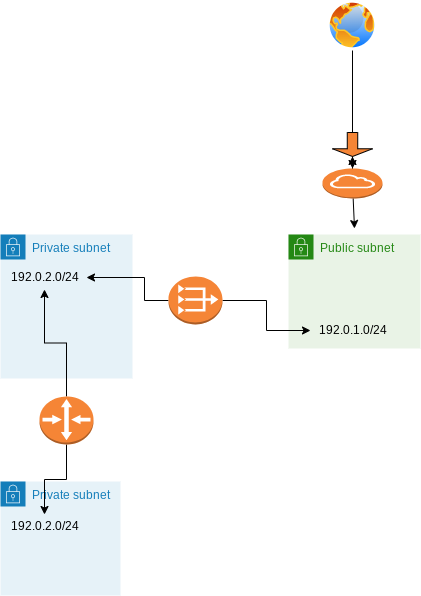

The diagram above was exported from draw.io. Its source (the exported page's mxGraphModel, read from the mxfile embedded in the PNG):
<mxGraphModel dx="1038" dy="587" grid="1" gridSize="6" guides="1" tooltips="1" connect="1" arrows="1" fold="1" page="1" pageScale="1" pageWidth="850" pageHeight="1100" math="0" shadow="0">
  <root>
    <mxCell id="0" />
    <mxCell id="1" parent="0" />
    <mxCell id="Ly-wvGlbPgvmHfuZJYLb-1" value="Public subnet" style="points=[[0,0],[0.25,0],[0.5,0],[0.75,0],[1,0],[1,0.25],[1,0.5],[1,0.75],[1,1],[0.75,1],[0.5,1],[0.25,1],[0,1],[0,0.75],[0,0.5],[0,0.25]];outlineConnect=0;gradientColor=none;html=1;whiteSpace=wrap;fontSize=12;fontStyle=0;container=1;pointerEvents=0;collapsible=0;recursiveResize=0;shape=mxgraph.aws4.group;grIcon=mxgraph.aws4.group_security_group;grStroke=0;strokeColor=#248814;fillColor=#E9F3E6;verticalAlign=top;align=left;spacingLeft=30;fontColor=#248814;dashed=0;" vertex="1" parent="1">
      <mxGeometry x="336" y="246" width="132" height="114" as="geometry" />
    </mxCell>
    <mxCell id="Ly-wvGlbPgvmHfuZJYLb-60" value="192.0.1.0/24" style="text;html=1;align=center;verticalAlign=middle;resizable=0;points=[];autosize=1;strokeColor=none;fillColor=none;" vertex="1" parent="Ly-wvGlbPgvmHfuZJYLb-1">
      <mxGeometry x="22" y="84" width="84" height="24" as="geometry" />
    </mxCell>
    <mxCell id="Ly-wvGlbPgvmHfuZJYLb-2" value="Private subnet" style="points=[[0,0],[0.25,0],[0.5,0],[0.75,0],[1,0],[1,0.25],[1,0.5],[1,0.75],[1,1],[0.75,1],[0.5,1],[0.25,1],[0,1],[0,0.75],[0,0.5],[0,0.25]];outlineConnect=0;gradientColor=none;html=1;whiteSpace=wrap;fontSize=12;fontStyle=0;container=1;pointerEvents=0;collapsible=0;recursiveResize=0;shape=mxgraph.aws4.group;grIcon=mxgraph.aws4.group_security_group;grStroke=0;strokeColor=#147EBA;fillColor=#E6F2F8;verticalAlign=top;align=left;spacingLeft=30;fontColor=#147EBA;dashed=0;" vertex="1" parent="1">
      <mxGeometry x="48" y="246" width="132" height="144" as="geometry" />
    </mxCell>
    <mxCell id="Ly-wvGlbPgvmHfuZJYLb-58" value="192.0.2.0/24" style="text;html=1;align=center;verticalAlign=middle;resizable=0;points=[];autosize=1;strokeColor=none;fillColor=none;" vertex="1" parent="Ly-wvGlbPgvmHfuZJYLb-2">
      <mxGeometry x="2" y="31" width="84" height="24" as="geometry" />
    </mxCell>
    <mxCell id="Ly-wvGlbPgvmHfuZJYLb-3" value="Private subnet" style="points=[[0,0],[0.25,0],[0.5,0],[0.75,0],[1,0],[1,0.25],[1,0.5],[1,0.75],[1,1],[0.75,1],[0.5,1],[0.25,1],[0,1],[0,0.75],[0,0.5],[0,0.25]];outlineConnect=0;gradientColor=none;html=1;whiteSpace=wrap;fontSize=12;fontStyle=0;container=1;pointerEvents=0;collapsible=0;recursiveResize=0;shape=mxgraph.aws4.group;grIcon=mxgraph.aws4.group_security_group;grStroke=0;strokeColor=#147EBA;fillColor=#E6F2F8;verticalAlign=top;align=left;spacingLeft=30;fontColor=#147EBA;dashed=0;" vertex="1" parent="1">
      <mxGeometry x="48" y="493" width="120" height="114" as="geometry" />
    </mxCell>
    <mxCell id="Ly-wvGlbPgvmHfuZJYLb-61" value="192.0.2.0/24" style="text;html=1;align=center;verticalAlign=middle;resizable=0;points=[];autosize=1;strokeColor=none;fillColor=none;" vertex="1" parent="Ly-wvGlbPgvmHfuZJYLb-3">
      <mxGeometry x="2" y="33" width="84" height="24" as="geometry" />
    </mxCell>
    <mxCell id="Ly-wvGlbPgvmHfuZJYLb-9" value="" style="edgeStyle=orthogonalEdgeStyle;rounded=0;orthogonalLoop=1;jettySize=auto;html=1;" edge="1" parent="1" source="Ly-wvGlbPgvmHfuZJYLb-4" target="Ly-wvGlbPgvmHfuZJYLb-5">
      <mxGeometry relative="1" as="geometry" />
    </mxCell>
    <mxCell id="Ly-wvGlbPgvmHfuZJYLb-4" value="" style="aspect=fixed;perimeter=ellipsePerimeter;html=1;align=center;shadow=0;dashed=0;spacingTop=3;image;image=img/lib/active_directory/internet_globe.svg;" vertex="1" parent="1">
      <mxGeometry x="375" y="12" width="50" height="50" as="geometry" />
    </mxCell>
    <mxCell id="Ly-wvGlbPgvmHfuZJYLb-11" value="" style="edgeStyle=orthogonalEdgeStyle;rounded=0;orthogonalLoop=1;jettySize=auto;html=1;" edge="1" parent="1" source="Ly-wvGlbPgvmHfuZJYLb-5" target="Ly-wvGlbPgvmHfuZJYLb-10">
      <mxGeometry relative="1" as="geometry" />
    </mxCell>
    <mxCell id="Ly-wvGlbPgvmHfuZJYLb-36" value="" style="edgeStyle=none;rounded=0;orthogonalLoop=1;jettySize=auto;html=1;" edge="1" parent="1" source="Ly-wvGlbPgvmHfuZJYLb-5">
      <mxGeometry relative="1" as="geometry">
        <mxPoint x="402" y="240" as="targetPoint" />
      </mxGeometry>
    </mxCell>
    <mxCell id="Ly-wvGlbPgvmHfuZJYLb-5" value="" style="outlineConnect=0;dashed=0;verticalLabelPosition=bottom;verticalAlign=top;align=center;html=1;shape=mxgraph.aws3.internet_gateway;fillColor=#F58536;gradientColor=none;" vertex="1" parent="1">
      <mxGeometry x="370" y="180" width="60" height="30" as="geometry" />
    </mxCell>
    <mxCell id="Ly-wvGlbPgvmHfuZJYLb-68" value="" style="edgeStyle=orthogonalEdgeStyle;rounded=0;orthogonalLoop=1;jettySize=auto;html=1;" edge="1" parent="1" source="Ly-wvGlbPgvmHfuZJYLb-6" target="Ly-wvGlbPgvmHfuZJYLb-61">
      <mxGeometry relative="1" as="geometry" />
    </mxCell>
    <mxCell id="Ly-wvGlbPgvmHfuZJYLb-69" value="" style="edgeStyle=orthogonalEdgeStyle;rounded=0;orthogonalLoop=1;jettySize=auto;html=1;" edge="1" parent="1" source="Ly-wvGlbPgvmHfuZJYLb-6" target="Ly-wvGlbPgvmHfuZJYLb-58">
      <mxGeometry relative="1" as="geometry" />
    </mxCell>
    <mxCell id="Ly-wvGlbPgvmHfuZJYLb-6" value="" style="outlineConnect=0;dashed=0;verticalLabelPosition=bottom;verticalAlign=top;align=center;html=1;shape=mxgraph.aws3.router;fillColor=#F58536;gradientColor=none;" vertex="1" parent="1">
      <mxGeometry x="87" y="408" width="54" height="48" as="geometry" />
    </mxCell>
    <mxCell id="Ly-wvGlbPgvmHfuZJYLb-10" value="" style="shape=singleArrow;whiteSpace=wrap;html=1;arrowWidth=0.261431884765625;arrowSize=0.32207361857096356;verticalAlign=top;fillColor=#F58536;dashed=0;gradientColor=none;direction=south;" vertex="1" parent="1">
      <mxGeometry x="380" y="144" width="40" height="24" as="geometry" />
    </mxCell>
    <mxCell id="Ly-wvGlbPgvmHfuZJYLb-62" value="" style="edgeStyle=orthogonalEdgeStyle;rounded=0;orthogonalLoop=1;jettySize=auto;html=1;" edge="1" parent="1" source="Ly-wvGlbPgvmHfuZJYLb-8" target="Ly-wvGlbPgvmHfuZJYLb-58">
      <mxGeometry relative="1" as="geometry">
        <Array as="points">
          <mxPoint x="192" y="312" />
          <mxPoint x="192" y="289" />
        </Array>
      </mxGeometry>
    </mxCell>
    <mxCell id="Ly-wvGlbPgvmHfuZJYLb-64" value="" style="edgeStyle=orthogonalEdgeStyle;rounded=0;orthogonalLoop=1;jettySize=auto;html=1;" edge="1" parent="1" source="Ly-wvGlbPgvmHfuZJYLb-8" target="Ly-wvGlbPgvmHfuZJYLb-60">
      <mxGeometry relative="1" as="geometry" />
    </mxCell>
    <mxCell id="Ly-wvGlbPgvmHfuZJYLb-8" value="" style="outlineConnect=0;dashed=0;verticalLabelPosition=bottom;verticalAlign=top;align=center;html=1;shape=mxgraph.aws3.vpc_nat_gateway;fillColor=#F58536;gradientColor=none;" vertex="1" parent="1">
      <mxGeometry x="216" y="288" width="54" height="48" as="geometry" />
    </mxCell>
  </root>
</mxGraphModel>